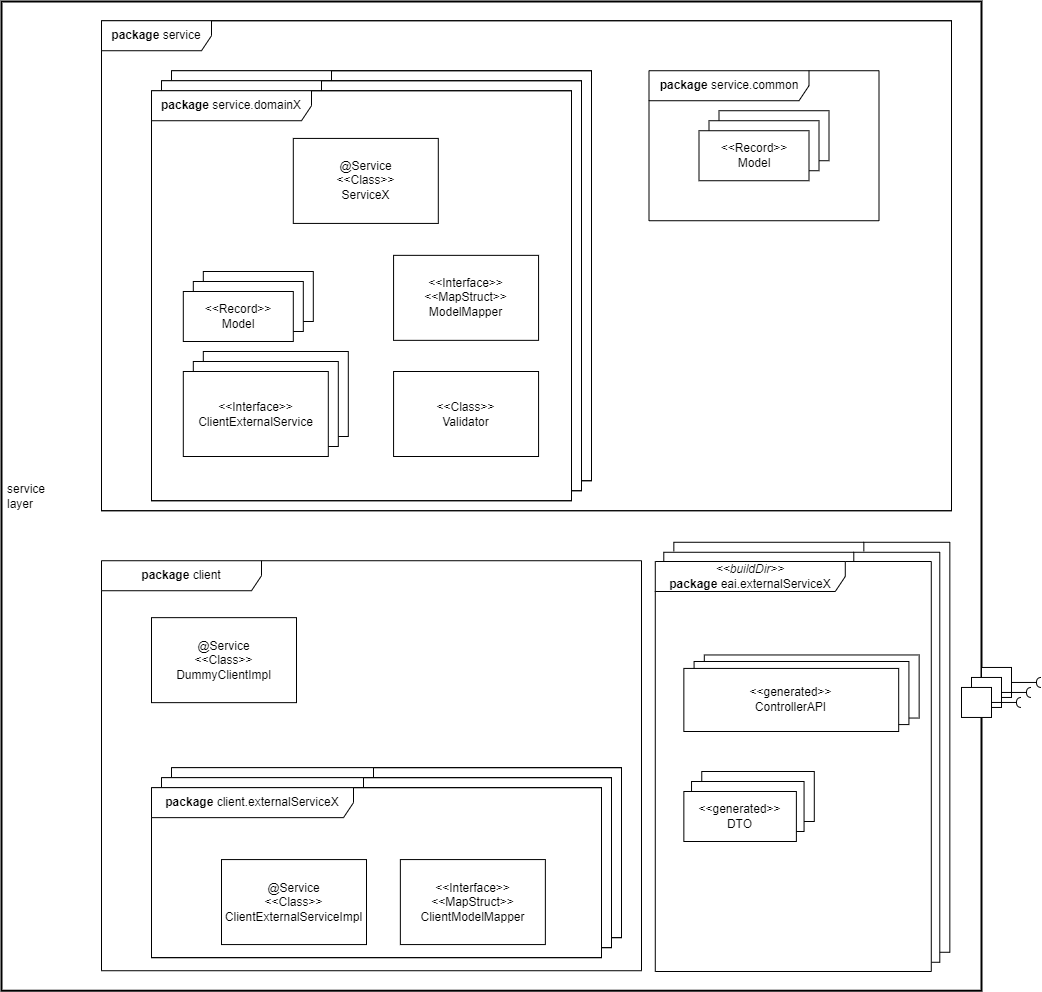

The diagram above was exported from draw.io. Its source (the exported page's mxGraphModel, read from the mxfile embedded in the PNG):
<mxGraphModel dx="2901" dy="1204" grid="1" gridSize="10" guides="1" tooltips="1" connect="1" arrows="1" fold="1" page="1" pageScale="1" pageWidth="827" pageHeight="1169" math="0" shadow="0">
  <root>
    <mxCell id="0" />
    <mxCell id="1" parent="0" />
    <mxCell id="2" value="service&lt;br&gt;layer" style="html=1;whiteSpace=wrap;container=1;collapsible=0;align=left;spacingLeft=4;fillColor=default;strokeWidth=2;recursiveResize=0;" parent="1" vertex="1">
      <mxGeometry x="-800" y="30" width="980" height="989.23" as="geometry" />
    </mxCell>
    <mxCell id="3" value="" style="rounded=0;whiteSpace=wrap;html=1;container=1;collapsible=0;recursiveResize=0;strokeColor=none;" parent="2" vertex="1">
      <mxGeometry x="672.1199999999999" y="540" width="276.22" height="410.77" as="geometry" />
    </mxCell>
    <mxCell id="4" value="&lt;div&gt;&lt;/div&gt;" style="shape=umlFrame;whiteSpace=wrap;html=1;pointerEvents=0;recursiveResize=0;container=1;collapsible=0;width=190;fillColor=default;height=30;" parent="3" vertex="1">
      <mxGeometry x="0.21999999999999886" y="0.7700000000000031" width="276" height="410" as="geometry" />
    </mxCell>
    <mxCell id="5" value="" style="rounded=0;whiteSpace=wrap;html=1;container=1;collapsible=0;recursiveResize=0;strokeColor=none;" parent="2" vertex="1">
      <mxGeometry x="662.0699999999999" y="550" width="276.22" height="410.77" as="geometry" />
    </mxCell>
    <mxCell id="6" value="&lt;div&gt;&lt;/div&gt;" style="shape=umlFrame;whiteSpace=wrap;html=1;pointerEvents=0;recursiveResize=0;container=1;collapsible=0;width=190;fillColor=default;height=30;" parent="5" vertex="1">
      <mxGeometry x="0.21999999999999886" y="0.7700000000000031" width="276" height="410" as="geometry" />
    </mxCell>
    <mxCell id="7" value="" style="rounded=0;whiteSpace=wrap;html=1;container=1;collapsible=0;recursiveResize=0;strokeColor=none;" parent="2" vertex="1">
      <mxGeometry x="653.78" y="560" width="276.22" height="410.77" as="geometry" />
    </mxCell>
    <mxCell id="8" value="" style="group" parent="7" vertex="1" connectable="0">
      <mxGeometry x="28.57359723448316" y="210" width="130.43801100596497" height="70" as="geometry" />
    </mxCell>
    <mxCell id="9" value="&lt;div&gt;&lt;/div&gt;" style="rounded=0;whiteSpace=wrap;html=1;strokeWidth=1;strokeColor=#000000;" parent="8" vertex="1">
      <mxGeometry x="17.903256412583424" width="112.53475459338154" height="50" as="geometry" />
    </mxCell>
    <mxCell id="10" value="&lt;div&gt;&lt;/div&gt;" style="rounded=0;whiteSpace=wrap;html=1;strokeWidth=1;strokeColor=#000000;" parent="8" vertex="1">
      <mxGeometry x="7.672824176821467" y="10" width="112.53475459338154" height="50" as="geometry" />
    </mxCell>
    <mxCell id="11" value="&lt;div&gt;&amp;lt;&amp;lt;generated&amp;gt;&amp;gt;&lt;/div&gt;&lt;div&gt;&lt;span style=&quot;background-color: initial;&quot;&gt;DTO&lt;/span&gt;&lt;/div&gt;&lt;div&gt;&lt;/div&gt;" style="rounded=0;whiteSpace=wrap;html=1;strokeWidth=1;strokeColor=#000000;" parent="8" vertex="1">
      <mxGeometry y="20" width="112.53475459338154" height="50" as="geometry" />
    </mxCell>
    <mxCell id="12" value="" style="group" parent="7" vertex="1" connectable="0">
      <mxGeometry x="28.57359723448316" y="93.45999999999998" width="235.29994142252505" height="76.54000000000006" as="geometry" />
    </mxCell>
    <mxCell id="13" value="" style="rounded=0;whiteSpace=wrap;html=1;strokeWidth=1;strokeColor=#000000;" parent="12" vertex="1">
      <mxGeometry x="20.460864471523912" width="214.8390769510011" height="63.08" as="geometry" />
    </mxCell>
    <mxCell id="14" value="" style="rounded=0;whiteSpace=wrap;html=1;strokeWidth=1;strokeColor=#000000;" parent="12" vertex="1">
      <mxGeometry x="10.230432235761956" y="6.540000000000006" width="214.8390769510011" height="63.08" as="geometry" />
    </mxCell>
    <mxCell id="15" value="&lt;div&gt;&amp;lt;&amp;lt;generated&amp;gt;&amp;gt;&lt;/div&gt;&lt;div&gt;&lt;span style=&quot;background-color: initial;&quot;&gt;ControllerAPI&lt;/span&gt;&lt;/div&gt;" style="rounded=0;whiteSpace=wrap;html=1;strokeWidth=1;strokeColor=#000000;" parent="12" vertex="1">
      <mxGeometry y="13.460000000000079" width="214.8390769510011" height="63.08" as="geometry" />
    </mxCell>
    <mxCell id="16" value="&lt;div&gt;&lt;i&gt;&amp;lt;&amp;lt;buildDir&amp;gt;&amp;gt;&lt;/i&gt;&lt;/div&gt;&lt;b&gt;package&lt;/b&gt;&amp;nbsp;eai.externalServiceX" style="shape=umlFrame;whiteSpace=wrap;html=1;pointerEvents=0;recursiveResize=0;container=1;collapsible=0;width=190;fillColor=default;height=30;" parent="7" vertex="1">
      <mxGeometry width="276" height="410" as="geometry" />
    </mxCell>
    <mxCell id="17" value="" style="rounded=0;whiteSpace=wrap;html=1;container=1;collapsible=0;recursiveResize=0;strokeColor=none;" parent="1" vertex="1">
      <mxGeometry x="-700" y="589.23" width="540" height="410" as="geometry" />
    </mxCell>
    <mxCell id="18" value="&lt;b&gt;package&lt;/b&gt;&amp;nbsp;client" style="shape=umlFrame;whiteSpace=wrap;html=1;pointerEvents=0;recursiveResize=0;container=1;collapsible=0;width=160;fillColor=default;" parent="17" vertex="1">
      <mxGeometry width="540" height="410" as="geometry" />
    </mxCell>
    <mxCell id="19" style="edgeStyle=orthogonalEdgeStyle;rounded=0;orthogonalLoop=1;jettySize=auto;html=1;exitX=0.5;exitY=1;exitDx=0;exitDy=0;entryX=0;entryY=0.5;entryDx=0;entryDy=0;endArrow=none;endFill=0;" parent="17" edge="1">
      <mxGeometry relative="1" as="geometry">
        <mxPoint x="214.8664727272726" y="133.8403303585461" as="sourcePoint" />
      </mxGeometry>
    </mxCell>
    <mxCell id="20" style="edgeStyle=orthogonalEdgeStyle;rounded=0;orthogonalLoop=1;jettySize=auto;html=1;exitX=0.5;exitY=1;exitDx=0;exitDy=0;entryX=0;entryY=0.5;entryDx=0;entryDy=0;endArrow=none;endFill=0;" parent="17" edge="1">
      <mxGeometry relative="1" as="geometry">
        <mxPoint x="214.8664727272726" y="133.8403303585461" as="sourcePoint" />
      </mxGeometry>
    </mxCell>
    <mxCell id="21" style="edgeStyle=orthogonalEdgeStyle;rounded=0;orthogonalLoop=1;jettySize=auto;html=1;exitX=0.5;exitY=1;exitDx=0;exitDy=0;entryX=1;entryY=0.5;entryDx=0;entryDy=0;endArrow=none;endFill=0;" parent="17" edge="1">
      <mxGeometry relative="1" as="geometry">
        <mxPoint x="214.8664727272726" y="133.8403303585461" as="sourcePoint" />
      </mxGeometry>
    </mxCell>
    <mxCell id="22" style="edgeStyle=orthogonalEdgeStyle;rounded=0;orthogonalLoop=1;jettySize=auto;html=1;exitX=0.5;exitY=1;exitDx=0;exitDy=0;entryX=1;entryY=0.5;entryDx=0;entryDy=0;endArrow=none;endFill=0;" parent="17" edge="1">
      <mxGeometry relative="1" as="geometry">
        <mxPoint x="214.8664727272726" y="133.8403303585461" as="sourcePoint" />
      </mxGeometry>
    </mxCell>
    <mxCell id="23" value="&lt;div&gt;@&lt;span style=&quot;background-color: initial;&quot;&gt;Service&lt;/span&gt;&lt;/div&gt;&lt;div&gt;&lt;span style=&quot;background-color: initial;&quot;&gt;&amp;lt;&amp;lt;Class&amp;gt;&amp;gt;&lt;/span&gt;&lt;/div&gt;&lt;div&gt;&lt;span style=&quot;background-color: initial;&quot;&gt;DummyClientImpl&lt;/span&gt;&lt;/div&gt;" style="rounded=0;whiteSpace=wrap;html=1;strokeWidth=1;strokeColor=#000000;" parent="17" vertex="1">
      <mxGeometry x="50" y="56.9216817098977" width="145" height="85" as="geometry" />
    </mxCell>
    <mxCell id="24" value="" style="group" parent="17" vertex="1" connectable="0">
      <mxGeometry x="50" y="206.91999999999996" width="470" height="190" as="geometry" />
    </mxCell>
    <mxCell id="25" value="" style="rounded=0;whiteSpace=wrap;html=1;container=1;collapsible=0;recursiveResize=0;" parent="24" vertex="1">
      <mxGeometry x="20" width="450" height="170" as="geometry" />
    </mxCell>
    <mxCell id="26" value="" style="shape=umlFrame;whiteSpace=wrap;html=1;pointerEvents=0;recursiveResize=0;container=1;collapsible=0;width=202;fillColor=default;height=30;" parent="25" vertex="1">
      <mxGeometry width="450" height="170" as="geometry" />
    </mxCell>
    <mxCell id="27" value="" style="rounded=0;whiteSpace=wrap;html=1;container=1;collapsible=0;recursiveResize=0;" parent="24" vertex="1">
      <mxGeometry x="10" y="10" width="450" height="170" as="geometry" />
    </mxCell>
    <mxCell id="28" value="" style="shape=umlFrame;whiteSpace=wrap;html=1;pointerEvents=0;recursiveResize=0;container=1;collapsible=0;width=202;fillColor=default;height=30;" parent="27" vertex="1">
      <mxGeometry width="450" height="170" as="geometry" />
    </mxCell>
    <mxCell id="29" value="" style="rounded=0;whiteSpace=wrap;html=1;container=1;collapsible=0;recursiveResize=0;" parent="24" vertex="1">
      <mxGeometry y="20" width="450" height="170" as="geometry" />
    </mxCell>
    <mxCell id="30" value="&lt;b&gt;package&lt;/b&gt;&amp;nbsp;client.externalServiceX" style="shape=umlFrame;whiteSpace=wrap;html=1;pointerEvents=0;recursiveResize=0;container=1;collapsible=0;width=202;fillColor=default;height=30;" parent="29" vertex="1">
      <mxGeometry width="450" height="170" as="geometry" />
    </mxCell>
    <mxCell id="31" value="&lt;div&gt;@&lt;span style=&quot;background-color: initial;&quot;&gt;Service&lt;/span&gt;&lt;/div&gt;&lt;div&gt;&lt;span style=&quot;background-color: initial;&quot;&gt;&amp;lt;&amp;lt;Class&amp;gt;&amp;gt;&lt;/span&gt;&lt;/div&gt;&lt;div&gt;&lt;span style=&quot;background-color: initial;&quot;&gt;ClientExternalService&lt;/span&gt;&lt;span style=&quot;background-color: initial;&quot;&gt;Impl&lt;/span&gt;&lt;/div&gt;" style="rounded=0;whiteSpace=wrap;html=1;strokeWidth=1;strokeColor=#000000;" parent="30" vertex="1">
      <mxGeometry x="70.00147272727264" y="71.92168170989768" width="145" height="85" as="geometry" />
    </mxCell>
    <mxCell id="32" value="&lt;div&gt;&lt;span style=&quot;background-color: initial;&quot;&gt;&amp;lt;&amp;lt;Interface&amp;gt;&amp;gt;&lt;/span&gt;&lt;br&gt;&lt;/div&gt;&lt;div&gt;&lt;span style=&quot;background-color: initial;&quot;&gt;&amp;lt;&amp;lt;MapStruct&amp;gt;&amp;gt;&lt;/span&gt;&lt;/div&gt;ClientModelMapper" style="rounded=0;whiteSpace=wrap;html=1;strokeWidth=1;strokeColor=#000000;" parent="29" vertex="1">
      <mxGeometry x="248.86147272727254" y="71.9216817098976" width="145" height="85" as="geometry" />
    </mxCell>
    <mxCell id="33" value="" style="rounded=0;whiteSpace=wrap;html=1;container=1;collapsible=0;recursiveResize=0;" parent="1" vertex="1">
      <mxGeometry x="-700" y="49.23000000000002" width="850" height="490" as="geometry" />
    </mxCell>
    <mxCell id="34" value="&lt;b&gt;package&lt;/b&gt;&amp;nbsp;service" style="shape=umlFrame;whiteSpace=wrap;html=1;pointerEvents=0;recursiveResize=0;container=1;collapsible=0;width=110;fillColor=default;height=30;" parent="33" vertex="1">
      <mxGeometry width="850" height="490" as="geometry" />
    </mxCell>
    <mxCell id="35" value="&lt;b&gt;package&lt;/b&gt;&amp;nbsp;service.common" style="shape=umlFrame;whiteSpace=wrap;html=1;pointerEvents=0;recursiveResize=0;container=1;collapsible=0;width=160;fillColor=default;" parent="34" vertex="1">
      <mxGeometry x="547.5014727272726" y="50" width="230" height="150" as="geometry" />
    </mxCell>
    <mxCell id="36" value="" style="group" parent="35" vertex="1" connectable="0">
      <mxGeometry x="50" y="40" width="130" height="70" as="geometry" />
    </mxCell>
    <mxCell id="37" value="&lt;div&gt;&lt;span style=&quot;background-color: initial;&quot;&gt;&amp;lt;&amp;lt;Record&amp;gt;&amp;gt;&lt;/span&gt;&lt;br&gt;&lt;/div&gt;CommonModel" style="rounded=0;whiteSpace=wrap;html=1;strokeWidth=1;strokeColor=#000000;" parent="36" vertex="1">
      <mxGeometry x="20" width="110" height="50" as="geometry" />
    </mxCell>
    <mxCell id="38" value="&lt;div&gt;&lt;span style=&quot;background-color: initial;&quot;&gt;&amp;lt;&amp;lt;Record&amp;gt;&amp;gt;&lt;/span&gt;&lt;br&gt;&lt;/div&gt;CommonModel" style="rounded=0;whiteSpace=wrap;html=1;strokeWidth=1;strokeColor=#000000;" parent="36" vertex="1">
      <mxGeometry x="10" y="10" width="110" height="50" as="geometry" />
    </mxCell>
    <mxCell id="39" value="&lt;div&gt;&lt;span style=&quot;background-color: initial;&quot;&gt;&amp;lt;&amp;lt;Record&amp;gt;&amp;gt;&lt;/span&gt;&lt;br&gt;&lt;/div&gt;Model" style="rounded=0;whiteSpace=wrap;html=1;strokeWidth=1;strokeColor=#000000;" parent="36" vertex="1">
      <mxGeometry y="20" width="110" height="50" as="geometry" />
    </mxCell>
    <mxCell id="40" value="" style="group" parent="33" vertex="1" connectable="0">
      <mxGeometry x="50" y="50" width="440" height="430" as="geometry" />
    </mxCell>
    <mxCell id="41" value="" style="rounded=0;whiteSpace=wrap;html=1;container=1;collapsible=0;recursiveResize=0;" parent="40" vertex="1">
      <mxGeometry x="20" width="420" height="410" as="geometry" />
    </mxCell>
    <mxCell id="42" value="" style="shape=umlFrame;whiteSpace=wrap;html=1;pointerEvents=0;recursiveResize=0;container=1;collapsible=0;width=160;fillColor=default;" parent="41" vertex="1">
      <mxGeometry width="420" height="410" as="geometry" />
    </mxCell>
    <mxCell id="43" value="" style="rounded=0;whiteSpace=wrap;html=1;container=1;collapsible=0;recursiveResize=0;" parent="40" vertex="1">
      <mxGeometry x="10" y="10" width="420" height="410" as="geometry" />
    </mxCell>
    <mxCell id="44" value="" style="shape=umlFrame;whiteSpace=wrap;html=1;pointerEvents=0;recursiveResize=0;container=1;collapsible=0;width=160;fillColor=default;" parent="43" vertex="1">
      <mxGeometry width="420" height="410" as="geometry" />
    </mxCell>
    <mxCell id="45" value="" style="rounded=0;whiteSpace=wrap;html=1;container=1;collapsible=0;recursiveResize=0;" parent="40" vertex="1">
      <mxGeometry y="20" width="420" height="410" as="geometry" />
    </mxCell>
    <mxCell id="46" value="&lt;b&gt;package&lt;/b&gt;&amp;nbsp;service.domainX" style="shape=umlFrame;whiteSpace=wrap;html=1;pointerEvents=0;recursiveResize=0;container=1;collapsible=0;width=160;fillColor=default;" parent="45" vertex="1">
      <mxGeometry width="420" height="410" as="geometry" />
    </mxCell>
    <mxCell id="47" value="&lt;div&gt;&lt;span style=&quot;background-color: initial;&quot;&gt;&amp;lt;&amp;lt;Record&amp;gt;&amp;gt;&lt;/span&gt;&lt;br&gt;&lt;/div&gt;Model" style="rounded=0;whiteSpace=wrap;html=1;strokeWidth=1;strokeColor=#000000;" parent="45" vertex="1">
      <mxGeometry x="51.80000000000001" y="180.76999999999998" width="110" height="50" as="geometry" />
    </mxCell>
    <mxCell id="48" value="&lt;div&gt;&lt;span style=&quot;background-color: initial;&quot;&gt;&amp;lt;&amp;lt;Record&amp;gt;&amp;gt;&lt;/span&gt;&lt;br&gt;&lt;/div&gt;Model" style="rounded=0;whiteSpace=wrap;html=1;strokeWidth=1;strokeColor=#000000;" parent="45" vertex="1">
      <mxGeometry x="41.799999999999955" y="190.76999999999998" width="110" height="50" as="geometry" />
    </mxCell>
    <mxCell id="49" value="&lt;div&gt;&lt;span style=&quot;background-color: initial;&quot;&gt;@Service&lt;/span&gt;&lt;/div&gt;&lt;div&gt;&lt;span style=&quot;background-color: initial;&quot;&gt;&amp;lt;&amp;lt;Class&amp;gt;&amp;gt;&lt;/span&gt;&lt;/div&gt;ServiceX" style="rounded=0;whiteSpace=wrap;html=1;strokeWidth=1;strokeColor=#000000;" parent="45" vertex="1">
      <mxGeometry x="141.80147272727265" y="47.69168170989769" width="145" height="85" as="geometry" />
    </mxCell>
    <mxCell id="50" value="&lt;div&gt;&lt;span style=&quot;background-color: initial;&quot;&gt;&amp;lt;&amp;lt;Record&amp;gt;&amp;gt;&lt;/span&gt;&lt;br&gt;&lt;/div&gt;Model" style="rounded=0;whiteSpace=wrap;html=1;strokeWidth=1;strokeColor=#000000;" parent="45" vertex="1">
      <mxGeometry x="31.799999999999955" y="200.76999999999998" width="110" height="50" as="geometry" />
    </mxCell>
    <mxCell id="51" value="&lt;div&gt;&lt;span style=&quot;background-color: initial;&quot;&gt;&amp;lt;&amp;lt;Interface&amp;gt;&amp;gt;&lt;/span&gt;&lt;br&gt;&lt;/div&gt;&lt;div&gt;&lt;span style=&quot;background-color: initial;&quot;&gt;&amp;lt;&amp;lt;MapStruct&amp;gt;&amp;gt;&lt;/span&gt;&lt;/div&gt;ModelMapper" style="rounded=0;whiteSpace=wrap;html=1;strokeWidth=1;strokeColor=#000000;" parent="45" vertex="1">
      <mxGeometry x="242.07147272727263" y="164.62168170989764" width="145" height="85" as="geometry" />
    </mxCell>
    <mxCell id="52" value="&lt;div&gt;&lt;span style=&quot;background-color: initial;&quot;&gt;&amp;lt;&amp;lt;Class&amp;gt;&amp;gt;&lt;/span&gt;&lt;br&gt;&lt;/div&gt;Validator" style="rounded=0;whiteSpace=wrap;html=1;strokeWidth=1;strokeColor=#000000;" parent="45" vertex="1">
      <mxGeometry x="242.07147272727263" y="280.7716817098976" width="145" height="85" as="geometry" />
    </mxCell>
    <mxCell id="KcJsGeZ79ytpR5HxVBcR-64" value="&lt;div&gt;&lt;/div&gt;" style="rounded=0;whiteSpace=wrap;html=1;strokeWidth=1;strokeColor=#000000;" parent="45" vertex="1">
      <mxGeometry x="51.799999999999955" y="260.77" width="145" height="85" as="geometry" />
    </mxCell>
    <mxCell id="KcJsGeZ79ytpR5HxVBcR-63" value="&lt;div&gt;&lt;/div&gt;" style="rounded=0;whiteSpace=wrap;html=1;strokeWidth=1;strokeColor=#000000;" parent="45" vertex="1">
      <mxGeometry x="41.799999999999955" y="270.77" width="145" height="85" as="geometry" />
    </mxCell>
    <mxCell id="53" value="&lt;div&gt;&lt;span style=&quot;background-color: initial;&quot;&gt;&amp;lt;&amp;lt;Interface&amp;gt;&amp;gt;&lt;/span&gt;&lt;br&gt;&lt;/div&gt;&lt;span class=&quot;nodeLabel markdown-node-label&quot;&gt;ClientExternalService&lt;/span&gt;" style="rounded=0;whiteSpace=wrap;html=1;strokeWidth=1;strokeColor=#000000;" parent="45" vertex="1">
      <mxGeometry x="31.799999999999955" y="280.77" width="145" height="85" as="geometry" />
    </mxCell>
    <mxCell id="54" value="" style="group" parent="1" vertex="1" connectable="0">
      <mxGeometry x="160" y="695.96" width="80" height="50" as="geometry" />
    </mxCell>
    <mxCell id="55" value="" style="html=1;rounded=0;" parent="54" vertex="1">
      <mxGeometry x="20" width="30" height="30" as="geometry" />
    </mxCell>
    <mxCell id="56" value="" style="endArrow=none;html=1;rounded=0;align=center;verticalAlign=top;endFill=0;labelBackgroundColor=none;endSize=2;" parent="54" source="55" target="57" edge="1">
      <mxGeometry relative="1" as="geometry" />
    </mxCell>
    <mxCell id="57" value="" style="shape=requiredInterface;html=1;fontSize=11;align=center;fillColor=none;points=[];aspect=fixed;resizable=0;verticalAlign=bottom;labelPosition=center;verticalLabelPosition=top;flipH=1;" parent="54" vertex="1">
      <mxGeometry x="75" y="10" width="5" height="10" as="geometry" />
    </mxCell>
    <mxCell id="58" value="" style="html=1;rounded=0;" parent="54" vertex="1">
      <mxGeometry x="10" y="10" width="30" height="30" as="geometry" />
    </mxCell>
    <mxCell id="59" value="" style="endArrow=none;html=1;rounded=0;align=center;verticalAlign=top;endFill=0;labelBackgroundColor=none;endSize=2;" parent="54" source="58" target="60" edge="1">
      <mxGeometry relative="1" as="geometry" />
    </mxCell>
    <mxCell id="60" value="" style="shape=requiredInterface;html=1;fontSize=11;align=center;fillColor=none;points=[];aspect=fixed;resizable=0;verticalAlign=bottom;labelPosition=center;verticalLabelPosition=top;flipH=1;" parent="54" vertex="1">
      <mxGeometry x="65" y="20" width="5" height="10" as="geometry" />
    </mxCell>
    <mxCell id="61" value="" style="html=1;rounded=0;" parent="54" vertex="1">
      <mxGeometry y="20" width="30" height="30" as="geometry" />
    </mxCell>
    <mxCell id="62" value="" style="endArrow=none;html=1;rounded=0;align=center;verticalAlign=top;endFill=0;labelBackgroundColor=none;endSize=2;" parent="54" source="61" target="63" edge="1">
      <mxGeometry relative="1" as="geometry" />
    </mxCell>
    <mxCell id="63" value="" style="shape=requiredInterface;html=1;fontSize=11;align=center;fillColor=none;points=[];aspect=fixed;resizable=0;verticalAlign=bottom;labelPosition=center;verticalLabelPosition=top;flipH=1;" parent="54" vertex="1">
      <mxGeometry x="55" y="30" width="5" height="10" as="geometry" />
    </mxCell>
  </root>
</mxGraphModel>